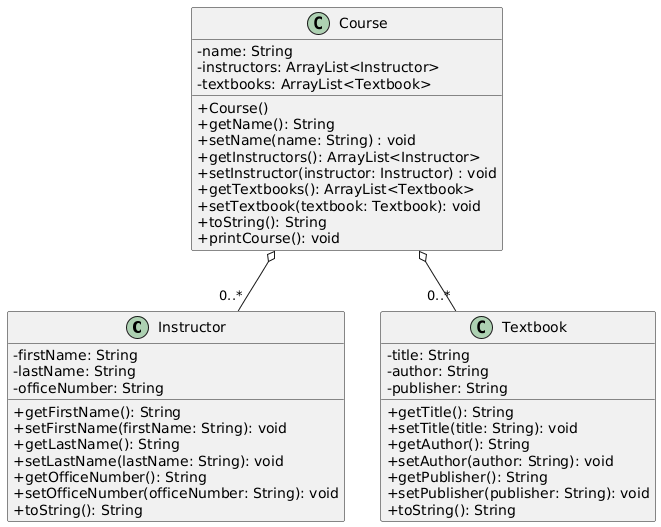

The diagram above was rendered by PlantUML. Its source (embedded in the PNG):
@startuml
skinparam classAttributeIconSize 0

class Instructor {
-firstName: String
-lastName: String
-officeNumber: String

+getFirstName(): String
+setFirstName(firstName: String): void
+getLastName(): String
+setLastName(lastName: String): void
+getOfficeNumber(): String
+setOfficeNumber(officeNumber: String): void
+toString(): String
}

class Textbook {
- title: String
- author: String
- publisher: String

+ getTitle(): String
+ setTitle(title: String): void
+ getAuthor(): String
+ setAuthor(author: String): void
+ getPublisher(): String
+ setPublisher(publisher: String): void
 + toString(): String
}

class Course {
- name: String
- instructors: ArrayList<Instructor>
- textbooks: ArrayList<Textbook>

+ Course()
+ getName(): String
+ setName(name: String) : void
+ getInstructors(): ArrayList<Instructor>
+ setInstructor(instructor: Instructor) : void
+ getTextbooks(): ArrayList<Textbook>
+ setTextbook(textbook: Textbook): void
+ toString(): String
+ printCourse(): void
}

Course o-- "0..*" Instructor
Course o-- "0..*" Textbook
@enduml